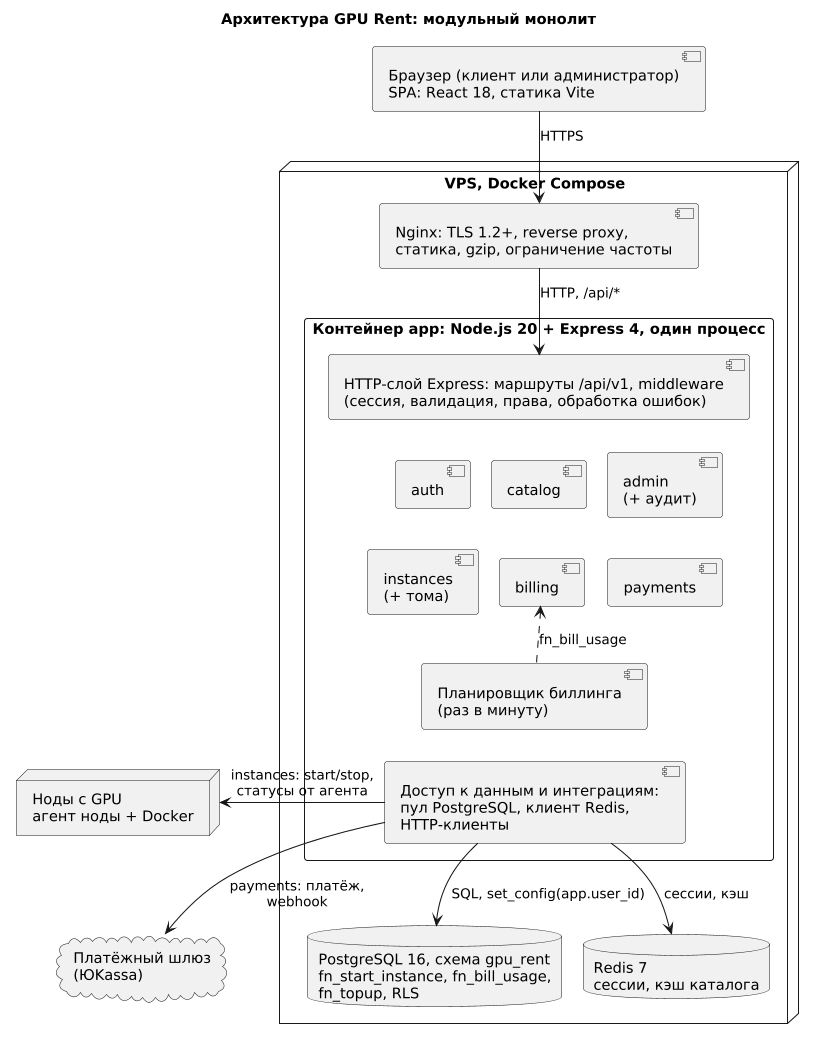

The diagram above was rendered by PlantUML. Its source (embedded in the PNG):
@startuml
skinparam monochrome true
skinparam shadowing false
skinparam defaultFontSize 14
skinparam roundcorner 6
skinparam packageStyle rectangle
skinparam ArrowFontSize 13
skinparam nodesep 20
skinparam ranksep 30
skinparam componentStyle uml2
skinparam dpi 100

title Архитектура GPU Rent: модульный монолит

component "Браузер (клиент или администратор)\nSPA: React 18, статика Vite" as BROWSER

node "VPS, Docker Compose" as VPS {
  component "Nginx: TLS 1.2+, reverse proxy,\nстатика, gzip, ограничение частоты" as NGINX

  package "Контейнер app: Node.js 20 + Express 4, один процесс" as APP {
    component "HTTP-слой Express: маршруты /api/v1, middleware\n(сессия, валидация, права, обработка ошибок)" as HTTP
    component "auth" as M_AUTH
    component "catalog" as M_CAT
    component "admin\n(+ аудит)" as M_ADM
    component "instances\n(+ тома)" as M_INST
    component "billing" as M_BILL
    component "payments" as M_PAY
    component "Планировщик биллинга\n(раз в минуту)" as SCHED
    component "Доступ к данным и интеграциям:\nпул PostgreSQL, клиент Redis,\nHTTP-клиенты" as DL

    HTTP -[hidden]down- M_AUTH
    HTTP -[hidden]down- M_CAT
    HTTP -[hidden]down- M_ADM
    M_AUTH -[hidden]right- M_CAT
    M_CAT -[hidden]right- M_ADM
    M_INST -[hidden]right- M_BILL
    M_BILL -[hidden]right- M_PAY
    M_AUTH -[hidden]down- M_INST
    M_CAT -[hidden]down- M_BILL
    M_ADM -[hidden]down- M_PAY
    M_BILL -[hidden]down- SCHED
    SCHED .up.> M_BILL : fn_bill_usage
    SCHED -[hidden]down- DL
    M_INST -[hidden]down- DL
    M_PAY -[hidden]down- DL
  }

  database "PostgreSQL 16, схема gpu_rent\nfn_start_instance, fn_bill_usage,\nfn_topup, RLS" as PG
  database "Redis 7\nсессии, кэш каталога" as REDIS
}

node "Ноды с GPU\nагент ноды + Docker" as NODES
cloud "Платёжный шлюз\n(ЮKassa)" as GATE

BROWSER -down-> NGINX : HTTPS
NGINX -down-> HTTP : HTTP, /api/*
DL -down-> PG : SQL, set_config(app.user_id)
DL -down-> REDIS : сессии, кэш
DL -right-> NODES : instances: start/stop,\nстатусы от агента
DL -right-> GATE : payments: платёж,\nwebhook

PG -[hidden]right- REDIS
NODES -[hidden]down- GATE
@enduml